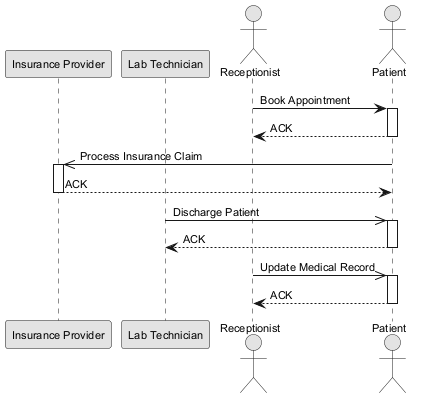

The diagram above was rendered by PlantUML. Its source (embedded in the PNG):
@startuml
skinparam monochrome true
skinparam defaultFontSize 11
participant "Insurance Provider" as IP
participant "Lab Technician" as LT
actor "Receptionist" as R
actor "Patient" as P
R -> P : Book Appointment
activate P
P --> R : ACK
deactivate P
P ->> IP : Process Insurance Claim
activate IP
IP --> P : ACK
deactivate IP
LT ->> P : Discharge Patient
activate P
P --> LT : ACK
deactivate P
R ->> P : Update Medical Record
activate P
P --> R : ACK
deactivate P
@enduml